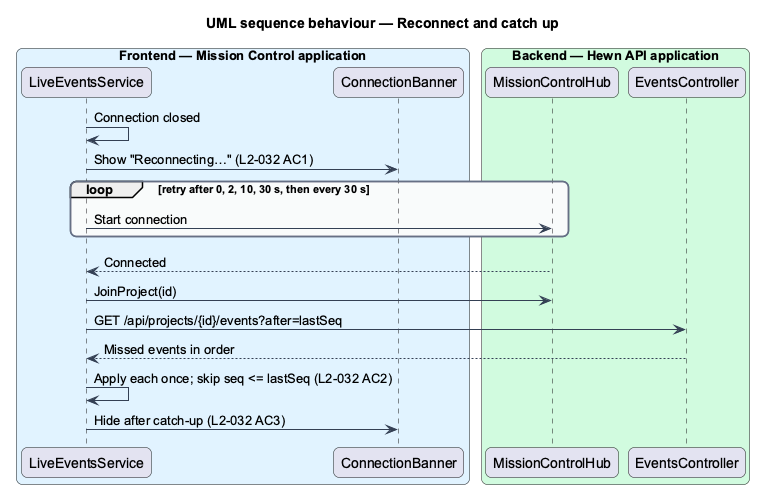

The diagram above was rendered by PlantUML. Its source (embedded in the PNG):
@startuml
title UML sequence behaviour — Reconnect and catch up
skinparam backgroundColor #FFFFFF
skinparam shadowing false
skinparam roundcorner 12
skinparam defaultFontName Arial
skinparam ArrowColor #344054
skinparam rectangle {
  BorderColor #344054
  FontColor #101828
}
skinparam package {
  BorderColor #667085
  FontColor #101828
  BackgroundColor #F9FAFB
}
skinparam sequenceMessageAlign left
box "Frontend — Mission Control application" #E0F2FE
  participant "LiveEventsService" as live
  participant "ConnectionBanner" as banner
end box
box "Backend — Hewn API application" #D1FADF
  participant "MissionControlHub" as hub
  participant "EventsController" as ctrl
end box
live -> live : Connection closed
live -> banner : Show "Reconnecting…" (L2-032 AC1)
loop retry after 0, 2, 10, 30 s, then every 30 s
  live -> hub : Start connection
end
hub --> live : Connected
live -> hub : JoinProject(id)
live -> ctrl : GET /api/projects/{id}/events?after=lastSeq
ctrl --> live : Missed events in order
live -> live : Apply each once; skip seq <= lastSeq (L2-032 AC2)
live -> banner : Hide after catch-up (L2-032 AC3)
@enduml